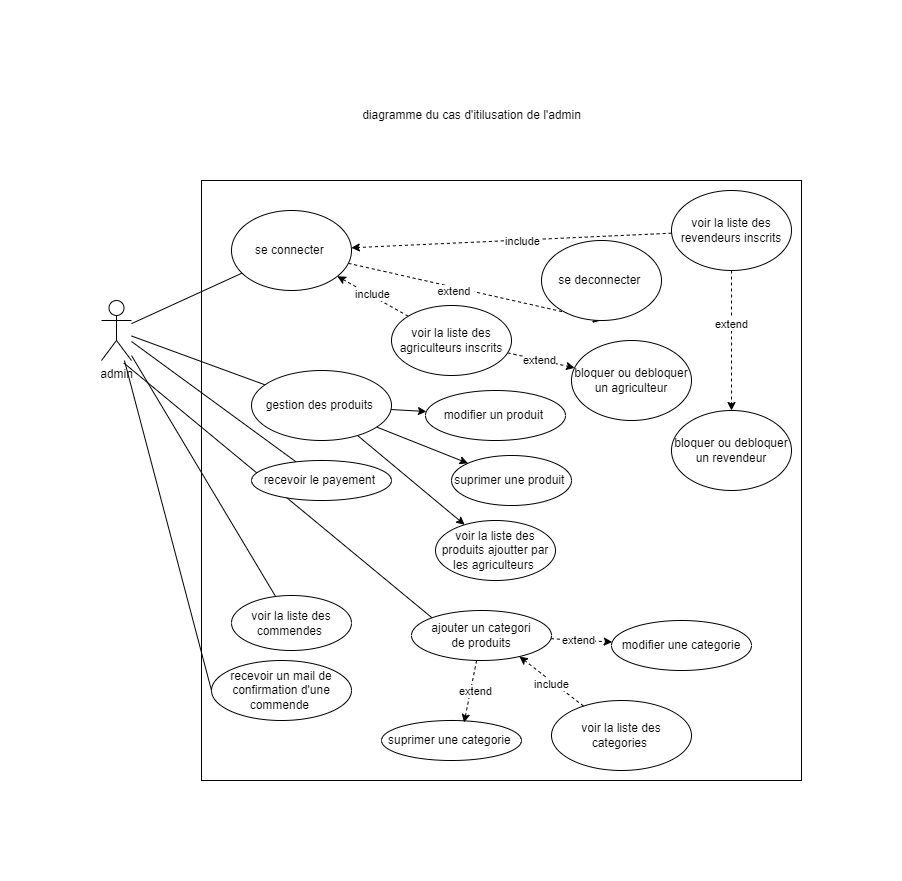

The diagram above was exported from draw.io. Its source (the exported page's mxGraphModel, read from the mxfile embedded in the PNG):
<mxGraphModel dx="953" dy="420" grid="1" gridSize="10" guides="1" tooltips="1" connect="1" arrows="1" fold="1" page="1" pageScale="1" pageWidth="827" pageHeight="1169" math="0" shadow="0">
  <root>
    <mxCell id="0" />
    <mxCell id="1" parent="0" />
    <mxCell id="j7WowBdejlAO6hcfJM4M-1" value="" style="whiteSpace=wrap;html=1;aspect=fixed;" parent="1" vertex="1">
      <mxGeometry x="190" y="90" width="600" height="600" as="geometry" />
    </mxCell>
    <mxCell id="0H_vvsKdOcRapReP-GKo-1" style="rounded=0;orthogonalLoop=1;jettySize=auto;html=1;endArrow=none;endFill=0;" parent="1" source="2HcI2RkD6W7mVxLE5Li8-1" target="2HcI2RkD6W7mVxLE5Li8-5" edge="1">
      <mxGeometry relative="1" as="geometry" />
    </mxCell>
    <mxCell id="xYnmyMNi5J_UL6PqoPgv-3" style="rounded=0;orthogonalLoop=1;jettySize=auto;html=1;entryX=0;entryY=0.5;entryDx=0;entryDy=0;endArrow=none;endFill=0;" parent="1" source="2HcI2RkD6W7mVxLE5Li8-1" target="I2S9_wxFt31yBAxnQY3K-2" edge="1">
      <mxGeometry relative="1" as="geometry" />
    </mxCell>
    <mxCell id="xYnmyMNi5J_UL6PqoPgv-5" style="rounded=0;orthogonalLoop=1;jettySize=auto;html=1;endArrow=none;endFill=0;" parent="1" source="2HcI2RkD6W7mVxLE5Li8-1" target="xYnmyMNi5J_UL6PqoPgv-4" edge="1">
      <mxGeometry relative="1" as="geometry" />
    </mxCell>
    <mxCell id="cPn9b9ey933YhtjqlU9F-1" style="rounded=0;orthogonalLoop=1;jettySize=auto;html=1;endArrow=none;endFill=0;" parent="1" source="2HcI2RkD6W7mVxLE5Li8-1" target="I2S9_wxFt31yBAxnQY3K-1" edge="1">
      <mxGeometry relative="1" as="geometry" />
    </mxCell>
    <mxCell id="KDzpxLkw86D0BoCBpgLD-5" style="rounded=0;orthogonalLoop=1;jettySize=auto;html=1;entryX=0;entryY=0;entryDx=0;entryDy=0;endArrow=none;endFill=0;" parent="1" target="KDzpxLkw86D0BoCBpgLD-1" edge="1">
      <mxGeometry relative="1" as="geometry">
        <mxPoint x="112.39" y="272.5349295774648" as="sourcePoint" />
        <mxPoint x="427.6126029010255" y="569.9985125967424" as="targetPoint" />
      </mxGeometry>
    </mxCell>
    <mxCell id="2HcI2RkD6W7mVxLE5Li8-1" value="admin" style="shape=umlActor;verticalLabelPosition=bottom;verticalAlign=top;html=1;outlineConnect=0;" parent="1" vertex="1">
      <mxGeometry x="90" y="210" width="30" height="60" as="geometry" />
    </mxCell>
    <mxCell id="0H_vvsKdOcRapReP-GKo-5" style="rounded=0;orthogonalLoop=1;jettySize=auto;html=1;dashed=1;" parent="1" source="2HcI2RkD6W7mVxLE5Li8-3" target="2HcI2RkD6W7mVxLE5Li8-5" edge="1">
      <mxGeometry relative="1" as="geometry" />
    </mxCell>
    <mxCell id="0H_vvsKdOcRapReP-GKo-7" value="include" style="edgeLabel;html=1;align=center;verticalAlign=middle;resizable=0;points=[];" parent="0H_vvsKdOcRapReP-GKo-5" connectable="0" vertex="1">
      <mxGeometry x="0.0614" y="-1" relative="1" as="geometry">
        <mxPoint x="1" as="offset" />
      </mxGeometry>
    </mxCell>
    <mxCell id="0H_vvsKdOcRapReP-GKo-16" style="rounded=0;orthogonalLoop=1;jettySize=auto;html=1;dashed=1;" parent="1" source="2HcI2RkD6W7mVxLE5Li8-3" target="2HcI2RkD6W7mVxLE5Li8-9" edge="1">
      <mxGeometry relative="1" as="geometry" />
    </mxCell>
    <mxCell id="0H_vvsKdOcRapReP-GKo-17" value="extend" style="edgeLabel;html=1;align=center;verticalAlign=middle;resizable=0;points=[];" parent="0H_vvsKdOcRapReP-GKo-16" connectable="0" vertex="1">
      <mxGeometry x="-0.0667" relative="1" as="geometry">
        <mxPoint as="offset" />
      </mxGeometry>
    </mxCell>
    <mxCell id="2HcI2RkD6W7mVxLE5Li8-3" value="voir la liste des agriculteurs inscrits" style="ellipse;whiteSpace=wrap;html=1;" parent="1" vertex="1">
      <mxGeometry x="380" y="215" width="120" height="70" as="geometry" />
    </mxCell>
    <mxCell id="2HcI2RkD6W7mVxLE5Li8-4" value="bloquer ou debloquer un revendeur" style="ellipse;whiteSpace=wrap;html=1;" parent="1" vertex="1">
      <mxGeometry x="660" y="320" width="120" height="80" as="geometry" />
    </mxCell>
    <mxCell id="0H_vvsKdOcRapReP-GKo-2" style="rounded=0;orthogonalLoop=1;jettySize=auto;html=1;entryX=0.5;entryY=1;entryDx=0;entryDy=0;dashed=1;" parent="1" source="2HcI2RkD6W7mVxLE5Li8-5" target="2HcI2RkD6W7mVxLE5Li8-6" edge="1">
      <mxGeometry relative="1" as="geometry" />
    </mxCell>
    <mxCell id="0H_vvsKdOcRapReP-GKo-3" value="extend&amp;nbsp;" style="edgeLabel;html=1;align=center;verticalAlign=middle;resizable=0;points=[];" parent="0H_vvsKdOcRapReP-GKo-2" connectable="0" vertex="1">
      <mxGeometry x="-0.1543" y="-4" relative="1" as="geometry">
        <mxPoint as="offset" />
      </mxGeometry>
    </mxCell>
    <mxCell id="2HcI2RkD6W7mVxLE5Li8-5" value="se connecter&amp;nbsp;" style="ellipse;whiteSpace=wrap;html=1;" parent="1" vertex="1">
      <mxGeometry x="220" y="120" width="120" height="80" as="geometry" />
    </mxCell>
    <mxCell id="2HcI2RkD6W7mVxLE5Li8-6" value="se deconnecter&amp;nbsp;" style="ellipse;whiteSpace=wrap;html=1;" parent="1" vertex="1">
      <mxGeometry x="530" y="150" width="120" height="80" as="geometry" />
    </mxCell>
    <mxCell id="0H_vvsKdOcRapReP-GKo-8" style="rounded=0;orthogonalLoop=1;jettySize=auto;html=1;dashed=1;" parent="1" source="2HcI2RkD6W7mVxLE5Li8-8" target="2HcI2RkD6W7mVxLE5Li8-5" edge="1">
      <mxGeometry relative="1" as="geometry" />
    </mxCell>
    <mxCell id="0H_vvsKdOcRapReP-GKo-9" value="include" style="edgeLabel;html=1;align=center;verticalAlign=middle;resizable=0;points=[];" parent="0H_vvsKdOcRapReP-GKo-8" connectable="0" vertex="1">
      <mxGeometry x="-0.0667" y="1" relative="1" as="geometry">
        <mxPoint as="offset" />
      </mxGeometry>
    </mxCell>
    <mxCell id="0H_vvsKdOcRapReP-GKo-18" style="rounded=0;orthogonalLoop=1;jettySize=auto;html=1;dashed=1;" parent="1" source="2HcI2RkD6W7mVxLE5Li8-8" target="2HcI2RkD6W7mVxLE5Li8-4" edge="1">
      <mxGeometry relative="1" as="geometry" />
    </mxCell>
    <mxCell id="0H_vvsKdOcRapReP-GKo-19" value="extend" style="edgeLabel;html=1;align=center;verticalAlign=middle;resizable=0;points=[];" parent="0H_vvsKdOcRapReP-GKo-18" connectable="0" vertex="1">
      <mxGeometry x="-0.2359" y="-1" relative="1" as="geometry">
        <mxPoint as="offset" />
      </mxGeometry>
    </mxCell>
    <mxCell id="2HcI2RkD6W7mVxLE5Li8-8" value="voir la liste des revendeurs inscrits" style="ellipse;whiteSpace=wrap;html=1;" parent="1" vertex="1">
      <mxGeometry x="660" y="100" width="120" height="80" as="geometry" />
    </mxCell>
    <mxCell id="2HcI2RkD6W7mVxLE5Li8-9" value="bloquer ou debloquer un agriculteur" style="ellipse;whiteSpace=wrap;html=1;" parent="1" vertex="1">
      <mxGeometry x="560" y="250" width="120" height="80" as="geometry" />
    </mxCell>
    <mxCell id="0H_vvsKdOcRapReP-GKo-23" style="rounded=0;orthogonalLoop=1;jettySize=auto;html=1;endArrow=none;endFill=0;" parent="1" source="2HcI2RkD6W7mVxLE5Li8-11" target="2HcI2RkD6W7mVxLE5Li8-1" edge="1">
      <mxGeometry relative="1" as="geometry" />
    </mxCell>
    <mxCell id="2HcI2RkD6W7mVxLE5Li8-11" value="voir la liste des commendes&amp;nbsp;&lt;br&gt;" style="ellipse;whiteSpace=wrap;html=1;" parent="1" vertex="1">
      <mxGeometry x="220" y="505" width="120" height="55" as="geometry" />
    </mxCell>
    <mxCell id="2HcI2RkD6W7mVxLE5Li8-12" value="voir la liste des produits ajoutter par les agriculteurs&amp;nbsp;" style="ellipse;whiteSpace=wrap;html=1;" parent="1" vertex="1">
      <mxGeometry x="424" y="430" width="120" height="60" as="geometry" />
    </mxCell>
    <mxCell id="2HcI2RkD6W7mVxLE5Li8-13" value="suprimer une produit&amp;nbsp;" style="ellipse;whiteSpace=wrap;html=1;" parent="1" vertex="1">
      <mxGeometry x="440" y="365" width="120" height="50" as="geometry" />
    </mxCell>
    <mxCell id="0H_vvsKdOcRapReP-GKo-12" value="diagramme du cas d'itilusation de l'admin" style="text;html=1;align=center;verticalAlign=middle;resizable=0;points=[];autosize=1;strokeColor=none;fillColor=none;" parent="1" vertex="1">
      <mxGeometry x="340" y="10" width="240" height="30" as="geometry" />
    </mxCell>
    <mxCell id="I2S9_wxFt31yBAxnQY3K-1" value="recevoir le payement&amp;nbsp;" style="ellipse;whiteSpace=wrap;html=1;" parent="1" vertex="1">
      <mxGeometry x="240" y="370" width="140" height="40" as="geometry" />
    </mxCell>
    <mxCell id="I2S9_wxFt31yBAxnQY3K-2" value="recevoir un mail de confirmation d'une commende&amp;nbsp;" style="ellipse;whiteSpace=wrap;html=1;" parent="1" vertex="1">
      <mxGeometry x="200" y="570" width="140" height="60" as="geometry" />
    </mxCell>
    <mxCell id="xYnmyMNi5J_UL6PqoPgv-7" style="rounded=0;orthogonalLoop=1;jettySize=auto;html=1;" parent="1" source="xYnmyMNi5J_UL6PqoPgv-4" target="2HcI2RkD6W7mVxLE5Li8-12" edge="1">
      <mxGeometry relative="1" as="geometry" />
    </mxCell>
    <mxCell id="xYnmyMNi5J_UL6PqoPgv-8" style="rounded=0;orthogonalLoop=1;jettySize=auto;html=1;" parent="1" source="xYnmyMNi5J_UL6PqoPgv-4" target="xYnmyMNi5J_UL6PqoPgv-6" edge="1">
      <mxGeometry relative="1" as="geometry" />
    </mxCell>
    <mxCell id="xYnmyMNi5J_UL6PqoPgv-9" style="rounded=0;orthogonalLoop=1;jettySize=auto;html=1;" parent="1" source="xYnmyMNi5J_UL6PqoPgv-4" target="2HcI2RkD6W7mVxLE5Li8-13" edge="1">
      <mxGeometry relative="1" as="geometry" />
    </mxCell>
    <mxCell id="xYnmyMNi5J_UL6PqoPgv-4" value="gestion des produits&amp;nbsp;" style="ellipse;whiteSpace=wrap;html=1;" parent="1" vertex="1">
      <mxGeometry x="240" y="280" width="140" height="70" as="geometry" />
    </mxCell>
    <mxCell id="xYnmyMNi5J_UL6PqoPgv-6" value="modifier un produit&amp;nbsp;" style="ellipse;whiteSpace=wrap;html=1;" parent="1" vertex="1">
      <mxGeometry x="414" y="300" width="140" height="50" as="geometry" />
    </mxCell>
    <mxCell id="KDzpxLkw86D0BoCBpgLD-9" style="rounded=0;orthogonalLoop=1;jettySize=auto;html=1;dashed=1;" parent="1" source="KDzpxLkw86D0BoCBpgLD-1" target="KDzpxLkw86D0BoCBpgLD-4" edge="1">
      <mxGeometry relative="1" as="geometry" />
    </mxCell>
    <mxCell id="KDzpxLkw86D0BoCBpgLD-12" value="extend" style="edgeLabel;html=1;align=center;verticalAlign=middle;resizable=0;points=[];" parent="KDzpxLkw86D0BoCBpgLD-9" connectable="0" vertex="1">
      <mxGeometry x="-0.1207" relative="1" as="geometry">
        <mxPoint as="offset" />
      </mxGeometry>
    </mxCell>
    <mxCell id="KDzpxLkw86D0BoCBpgLD-1" value="ajouter un categori&lt;br&gt;de produits" style="ellipse;whiteSpace=wrap;html=1;" parent="1" vertex="1">
      <mxGeometry x="400" y="520" width="140" height="50" as="geometry" />
    </mxCell>
    <mxCell id="KDzpxLkw86D0BoCBpgLD-2" value="voir la liste des categories&amp;nbsp;" style="ellipse;whiteSpace=wrap;html=1;" parent="1" vertex="1">
      <mxGeometry x="540" y="610" width="140" height="70" as="geometry" />
    </mxCell>
    <mxCell id="KDzpxLkw86D0BoCBpgLD-3" value="suprimer une categorie&amp;nbsp;" style="ellipse;whiteSpace=wrap;html=1;" parent="1" vertex="1">
      <mxGeometry x="370" y="630" width="140" height="40" as="geometry" />
    </mxCell>
    <mxCell id="KDzpxLkw86D0BoCBpgLD-4" value="modifier une categorie" style="ellipse;whiteSpace=wrap;html=1;" parent="1" vertex="1">
      <mxGeometry x="600" y="530" width="140" height="50" as="geometry" />
    </mxCell>
    <mxCell id="KDzpxLkw86D0BoCBpgLD-8" style="rounded=0;orthogonalLoop=1;jettySize=auto;html=1;entryX=0.59;entryY=0.05;entryDx=0;entryDy=0;entryPerimeter=0;dashed=1;" parent="1" source="KDzpxLkw86D0BoCBpgLD-1" target="KDzpxLkw86D0BoCBpgLD-3" edge="1">
      <mxGeometry relative="1" as="geometry" />
    </mxCell>
    <mxCell id="KDzpxLkw86D0BoCBpgLD-11" value="extend" style="edgeLabel;html=1;align=center;verticalAlign=middle;resizable=0;points=[];" parent="KDzpxLkw86D0BoCBpgLD-8" connectable="0" vertex="1">
      <mxGeometry x="-0.058" y="4" relative="1" as="geometry">
        <mxPoint as="offset" />
      </mxGeometry>
    </mxCell>
    <mxCell id="KDzpxLkw86D0BoCBpgLD-10" style="rounded=0;orthogonalLoop=1;jettySize=auto;html=1;entryX=0.771;entryY=0.92;entryDx=0;entryDy=0;entryPerimeter=0;dashed=1;" parent="1" source="KDzpxLkw86D0BoCBpgLD-2" target="KDzpxLkw86D0BoCBpgLD-1" edge="1">
      <mxGeometry relative="1" as="geometry" />
    </mxCell>
    <mxCell id="KDzpxLkw86D0BoCBpgLD-13" value="include" style="edgeLabel;html=1;align=center;verticalAlign=middle;resizable=0;points=[];" parent="KDzpxLkw86D0BoCBpgLD-10" connectable="0" vertex="1">
      <mxGeometry x="-0.04" y="2" relative="1" as="geometry">
        <mxPoint as="offset" />
      </mxGeometry>
    </mxCell>
  </root>
</mxGraphModel>